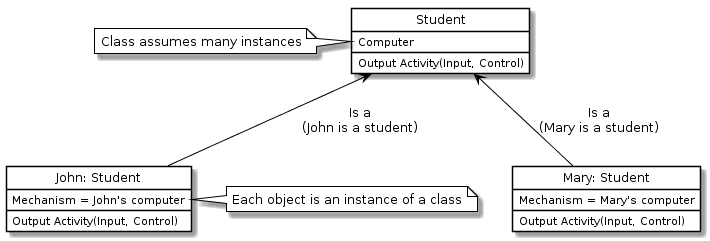

The diagram above was rendered by PlantUML. Its source (embedded in the PNG):
@startuml
skinparam class {
	BackgroundColor White
	ArrowColor Black
	BorderColor Black
}
skinparam note {
	BorderColor Black
}
class "Student" as Person {
Computer
Output Activity(Input, Control)
}
note left #white: Class assumes many instances
class "John: Student" as Person1 {
Mechanism = John's computer
Output Activity(Input, Control)
}
note left #white: Each object is an instance of a class
class "Mary: Student" as Person2 {
Mechanism = Mary's computer
Output Activity(Input, Control)
}
Person <-- Person1 : Is a\n(John is a student)
Person <-- Person2 : Is a\n(Mary is a student)
hide circle
@enduml